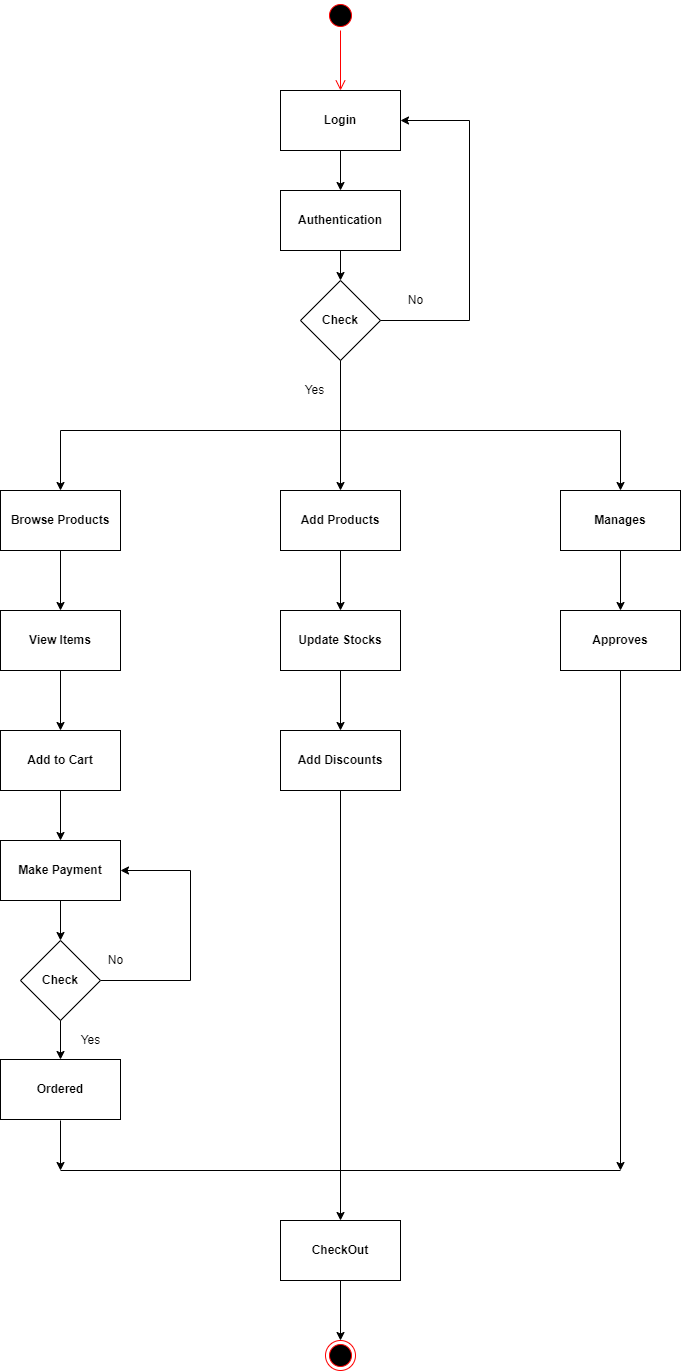

The diagram above was exported from draw.io. Its source (the exported page's mxGraphModel, read from the mxfile embedded in the PNG):
<mxGraphModel dx="868" dy="482" grid="1" gridSize="10" guides="1" tooltips="1" connect="1" arrows="1" fold="1" page="1" pageScale="1" pageWidth="827" pageHeight="1169" math="0" shadow="0">
  <root>
    <mxCell id="0" />
    <mxCell id="1" parent="0" />
    <mxCell id="S_QRr6vnRc0_v572-ycX-1" value="&lt;b&gt;Login&lt;/b&gt;" style="rounded=0;whiteSpace=wrap;html=1;" vertex="1" parent="1">
      <mxGeometry x="360" y="200" width="120" height="60" as="geometry" />
    </mxCell>
    <mxCell id="S_QRr6vnRc0_v572-ycX-2" value="" style="ellipse;html=1;shape=startState;fillColor=#000000;strokeColor=#ff0000;" vertex="1" parent="1">
      <mxGeometry x="405" y="110" width="30" height="30" as="geometry" />
    </mxCell>
    <mxCell id="S_QRr6vnRc0_v572-ycX-3" value="" style="edgeStyle=orthogonalEdgeStyle;html=1;verticalAlign=bottom;endArrow=open;endSize=8;strokeColor=#ff0000;rounded=0;" edge="1" source="S_QRr6vnRc0_v572-ycX-2" parent="1">
      <mxGeometry relative="1" as="geometry">
        <mxPoint x="420" y="200" as="targetPoint" />
      </mxGeometry>
    </mxCell>
    <mxCell id="S_QRr6vnRc0_v572-ycX-5" value="&lt;b&gt;Authentication&lt;/b&gt;" style="rounded=0;whiteSpace=wrap;html=1;" vertex="1" parent="1">
      <mxGeometry x="360" y="300" width="120" height="60" as="geometry" />
    </mxCell>
    <mxCell id="S_QRr6vnRc0_v572-ycX-30" value="" style="edgeStyle=orthogonalEdgeStyle;rounded=0;orthogonalLoop=1;jettySize=auto;html=1;entryX=1;entryY=0.5;entryDx=0;entryDy=0;" edge="1" parent="1" target="S_QRr6vnRc0_v572-ycX-1">
      <mxGeometry relative="1" as="geometry">
        <mxPoint x="459" y="430" as="sourcePoint" />
        <mxPoint x="549" y="420" as="targetPoint" />
        <Array as="points">
          <mxPoint x="549" y="430" />
          <mxPoint x="549" y="230" />
        </Array>
      </mxGeometry>
    </mxCell>
    <mxCell id="S_QRr6vnRc0_v572-ycX-6" value="&lt;b&gt;Check&lt;/b&gt;" style="rhombus;whiteSpace=wrap;html=1;" vertex="1" parent="1">
      <mxGeometry x="380" y="390" width="80" height="80" as="geometry" />
    </mxCell>
    <mxCell id="S_QRr6vnRc0_v572-ycX-7" value="&lt;b&gt;Browse Products&lt;/b&gt;" style="rounded=0;whiteSpace=wrap;html=1;" vertex="1" parent="1">
      <mxGeometry x="80" y="600" width="120" height="60" as="geometry" />
    </mxCell>
    <mxCell id="S_QRr6vnRc0_v572-ycX-8" value="&lt;b&gt;Add Products&lt;/b&gt;" style="rounded=0;whiteSpace=wrap;html=1;" vertex="1" parent="1">
      <mxGeometry x="360" y="600" width="120" height="60" as="geometry" />
    </mxCell>
    <mxCell id="S_QRr6vnRc0_v572-ycX-9" value="&lt;b&gt;Manages&lt;/b&gt;" style="rounded=0;whiteSpace=wrap;html=1;" vertex="1" parent="1">
      <mxGeometry x="640" y="600" width="120" height="60" as="geometry" />
    </mxCell>
    <mxCell id="S_QRr6vnRc0_v572-ycX-10" value="&lt;b&gt;View Items&lt;/b&gt;" style="rounded=0;whiteSpace=wrap;html=1;" vertex="1" parent="1">
      <mxGeometry x="80" y="720" width="120" height="60" as="geometry" />
    </mxCell>
    <mxCell id="S_QRr6vnRc0_v572-ycX-11" value="&lt;b&gt;Update Stocks&lt;/b&gt;" style="rounded=0;whiteSpace=wrap;html=1;" vertex="1" parent="1">
      <mxGeometry x="360" y="720" width="120" height="60" as="geometry" />
    </mxCell>
    <mxCell id="S_QRr6vnRc0_v572-ycX-12" value="&lt;b&gt;Approves&lt;/b&gt;" style="rounded=0;whiteSpace=wrap;html=1;" vertex="1" parent="1">
      <mxGeometry x="640" y="720" width="120" height="60" as="geometry" />
    </mxCell>
    <mxCell id="S_QRr6vnRc0_v572-ycX-13" value="&lt;b&gt;Add to Cart&lt;/b&gt;" style="rounded=0;whiteSpace=wrap;html=1;" vertex="1" parent="1">
      <mxGeometry x="80" y="840" width="120" height="60" as="geometry" />
    </mxCell>
    <mxCell id="S_QRr6vnRc0_v572-ycX-14" value="&lt;b&gt;Add Discounts&lt;/b&gt;" style="rounded=0;whiteSpace=wrap;html=1;" vertex="1" parent="1">
      <mxGeometry x="360" y="840" width="120" height="60" as="geometry" />
    </mxCell>
    <mxCell id="S_QRr6vnRc0_v572-ycX-15" value="&lt;b&gt;Make Payment&lt;/b&gt;" style="rounded=0;whiteSpace=wrap;html=1;" vertex="1" parent="1">
      <mxGeometry x="80" y="950" width="120" height="60" as="geometry" />
    </mxCell>
    <mxCell id="S_QRr6vnRc0_v572-ycX-49" value="" style="edgeStyle=orthogonalEdgeStyle;rounded=0;orthogonalLoop=1;jettySize=auto;html=1;entryX=1;entryY=0.5;entryDx=0;entryDy=0;" edge="1" parent="1" source="S_QRr6vnRc0_v572-ycX-16" target="S_QRr6vnRc0_v572-ycX-15">
      <mxGeometry relative="1" as="geometry">
        <mxPoint x="270" y="980" as="targetPoint" />
        <Array as="points">
          <mxPoint x="270" y="1090" />
          <mxPoint x="270" y="980" />
        </Array>
      </mxGeometry>
    </mxCell>
    <mxCell id="S_QRr6vnRc0_v572-ycX-16" value="&lt;b&gt;Check&lt;/b&gt;" style="rhombus;whiteSpace=wrap;html=1;" vertex="1" parent="1">
      <mxGeometry x="100" y="1050" width="80" height="80" as="geometry" />
    </mxCell>
    <mxCell id="S_QRr6vnRc0_v572-ycX-17" value="&lt;b&gt;Ordered&lt;/b&gt;" style="rounded=0;whiteSpace=wrap;html=1;" vertex="1" parent="1">
      <mxGeometry x="80" y="1169" width="120" height="60" as="geometry" />
    </mxCell>
    <mxCell id="S_QRr6vnRc0_v572-ycX-18" value="&lt;b&gt;CheckOut&lt;/b&gt;" style="rounded=0;whiteSpace=wrap;html=1;" vertex="1" parent="1">
      <mxGeometry x="360" y="1330" width="120" height="60" as="geometry" />
    </mxCell>
    <mxCell id="S_QRr6vnRc0_v572-ycX-19" value="" style="ellipse;html=1;shape=endState;fillColor=#000000;strokeColor=#ff0000;" vertex="1" parent="1">
      <mxGeometry x="405" y="1450" width="30" height="30" as="geometry" />
    </mxCell>
    <mxCell id="S_QRr6vnRc0_v572-ycX-20" value="" style="endArrow=none;html=1;rounded=0;" edge="1" parent="1">
      <mxGeometry width="50" height="50" relative="1" as="geometry">
        <mxPoint x="140" y="1280" as="sourcePoint" />
        <mxPoint x="700" y="1280" as="targetPoint" />
      </mxGeometry>
    </mxCell>
    <mxCell id="S_QRr6vnRc0_v572-ycX-21" value="" style="endArrow=none;html=1;rounded=0;" edge="1" parent="1">
      <mxGeometry width="50" height="50" relative="1" as="geometry">
        <mxPoint x="140" y="540" as="sourcePoint" />
        <mxPoint x="700" y="540" as="targetPoint" />
      </mxGeometry>
    </mxCell>
    <mxCell id="S_QRr6vnRc0_v572-ycX-22" value="" style="endArrow=classic;html=1;rounded=0;entryX=0.5;entryY=0;entryDx=0;entryDy=0;" edge="1" parent="1" target="S_QRr6vnRc0_v572-ycX-7">
      <mxGeometry width="50" height="50" relative="1" as="geometry">
        <mxPoint x="140" y="540" as="sourcePoint" />
        <mxPoint x="440" y="490" as="targetPoint" />
      </mxGeometry>
    </mxCell>
    <mxCell id="S_QRr6vnRc0_v572-ycX-23" value="" style="endArrow=classic;html=1;rounded=0;" edge="1" parent="1" target="S_QRr6vnRc0_v572-ycX-9">
      <mxGeometry width="50" height="50" relative="1" as="geometry">
        <mxPoint x="700" y="540" as="sourcePoint" />
        <mxPoint x="440" y="490" as="targetPoint" />
      </mxGeometry>
    </mxCell>
    <mxCell id="S_QRr6vnRc0_v572-ycX-24" value="" style="endArrow=classic;html=1;rounded=0;exitX=0.5;exitY=1;exitDx=0;exitDy=0;entryX=0.5;entryY=0;entryDx=0;entryDy=0;" edge="1" parent="1" source="S_QRr6vnRc0_v572-ycX-6" target="S_QRr6vnRc0_v572-ycX-8">
      <mxGeometry width="50" height="50" relative="1" as="geometry">
        <mxPoint x="390" y="540" as="sourcePoint" />
        <mxPoint x="420" y="540" as="targetPoint" />
      </mxGeometry>
    </mxCell>
    <mxCell id="S_QRr6vnRc0_v572-ycX-26" value="" style="endArrow=classic;html=1;rounded=0;" edge="1" parent="1" target="S_QRr6vnRc0_v572-ycX-5">
      <mxGeometry width="50" height="50" relative="1" as="geometry">
        <mxPoint x="420" y="260" as="sourcePoint" />
        <mxPoint x="470" y="210" as="targetPoint" />
      </mxGeometry>
    </mxCell>
    <mxCell id="S_QRr6vnRc0_v572-ycX-27" value="" style="endArrow=classic;html=1;rounded=0;exitX=0.5;exitY=1;exitDx=0;exitDy=0;entryX=0.5;entryY=0;entryDx=0;entryDy=0;" edge="1" parent="1" source="S_QRr6vnRc0_v572-ycX-5" target="S_QRr6vnRc0_v572-ycX-6">
      <mxGeometry width="50" height="50" relative="1" as="geometry">
        <mxPoint x="390" y="470" as="sourcePoint" />
        <mxPoint x="440" y="420" as="targetPoint" />
      </mxGeometry>
    </mxCell>
    <mxCell id="S_QRr6vnRc0_v572-ycX-32" value="" style="endArrow=classic;html=1;rounded=0;entryX=0.5;entryY=0;entryDx=0;entryDy=0;exitX=0.5;exitY=1;exitDx=0;exitDy=0;" edge="1" parent="1" source="S_QRr6vnRc0_v572-ycX-8" target="S_QRr6vnRc0_v572-ycX-11">
      <mxGeometry width="50" height="50" relative="1" as="geometry">
        <mxPoint x="390" y="690" as="sourcePoint" />
        <mxPoint x="440" y="640" as="targetPoint" />
      </mxGeometry>
    </mxCell>
    <mxCell id="S_QRr6vnRc0_v572-ycX-33" value="" style="endArrow=classic;html=1;rounded=0;entryX=0.5;entryY=0;entryDx=0;entryDy=0;exitX=0.5;exitY=1;exitDx=0;exitDy=0;" edge="1" parent="1" source="S_QRr6vnRc0_v572-ycX-9" target="S_QRr6vnRc0_v572-ycX-12">
      <mxGeometry width="50" height="50" relative="1" as="geometry">
        <mxPoint x="390" y="690" as="sourcePoint" />
        <mxPoint x="440" y="640" as="targetPoint" />
      </mxGeometry>
    </mxCell>
    <mxCell id="S_QRr6vnRc0_v572-ycX-34" value="" style="endArrow=classic;html=1;rounded=0;entryX=0.5;entryY=0;entryDx=0;entryDy=0;exitX=0.5;exitY=1;exitDx=0;exitDy=0;" edge="1" parent="1" source="S_QRr6vnRc0_v572-ycX-7" target="S_QRr6vnRc0_v572-ycX-10">
      <mxGeometry width="50" height="50" relative="1" as="geometry">
        <mxPoint x="390" y="690" as="sourcePoint" />
        <mxPoint x="440" y="640" as="targetPoint" />
      </mxGeometry>
    </mxCell>
    <mxCell id="S_QRr6vnRc0_v572-ycX-35" value="" style="endArrow=classic;html=1;rounded=0;exitX=0.5;exitY=1;exitDx=0;exitDy=0;" edge="1" parent="1" source="S_QRr6vnRc0_v572-ycX-10">
      <mxGeometry width="50" height="50" relative="1" as="geometry">
        <mxPoint x="390" y="810" as="sourcePoint" />
        <mxPoint x="140" y="840" as="targetPoint" />
      </mxGeometry>
    </mxCell>
    <mxCell id="S_QRr6vnRc0_v572-ycX-36" value="" style="endArrow=classic;html=1;rounded=0;entryX=0.5;entryY=0;entryDx=0;entryDy=0;exitX=0.5;exitY=1;exitDx=0;exitDy=0;" edge="1" parent="1" source="S_QRr6vnRc0_v572-ycX-13" target="S_QRr6vnRc0_v572-ycX-15">
      <mxGeometry width="50" height="50" relative="1" as="geometry">
        <mxPoint x="390" y="900" as="sourcePoint" />
        <mxPoint x="440" y="850" as="targetPoint" />
      </mxGeometry>
    </mxCell>
    <mxCell id="S_QRr6vnRc0_v572-ycX-37" value="" style="endArrow=classic;html=1;rounded=0;exitX=0.5;exitY=1;exitDx=0;exitDy=0;" edge="1" parent="1" source="S_QRr6vnRc0_v572-ycX-15">
      <mxGeometry width="50" height="50" relative="1" as="geometry">
        <mxPoint x="140" y="1050" as="sourcePoint" />
        <mxPoint x="140" y="1050" as="targetPoint" />
      </mxGeometry>
    </mxCell>
    <mxCell id="S_QRr6vnRc0_v572-ycX-38" value="" style="endArrow=classic;html=1;rounded=0;exitX=0.5;exitY=1;exitDx=0;exitDy=0;entryX=0.5;entryY=0;entryDx=0;entryDy=0;" edge="1" parent="1" source="S_QRr6vnRc0_v572-ycX-16" target="S_QRr6vnRc0_v572-ycX-17">
      <mxGeometry width="50" height="50" relative="1" as="geometry">
        <mxPoint x="390" y="1210" as="sourcePoint" />
        <mxPoint x="440" y="1160" as="targetPoint" />
      </mxGeometry>
    </mxCell>
    <mxCell id="S_QRr6vnRc0_v572-ycX-39" value="" style="endArrow=classic;html=1;rounded=0;" edge="1" parent="1">
      <mxGeometry width="50" height="50" relative="1" as="geometry">
        <mxPoint x="140" y="1230" as="sourcePoint" />
        <mxPoint x="140" y="1280" as="targetPoint" />
      </mxGeometry>
    </mxCell>
    <mxCell id="S_QRr6vnRc0_v572-ycX-40" value="" style="endArrow=classic;html=1;rounded=0;exitX=0.5;exitY=1;exitDx=0;exitDy=0;entryX=0.5;entryY=0;entryDx=0;entryDy=0;" edge="1" parent="1" source="S_QRr6vnRc0_v572-ycX-11" target="S_QRr6vnRc0_v572-ycX-14">
      <mxGeometry width="50" height="50" relative="1" as="geometry">
        <mxPoint x="390" y="940" as="sourcePoint" />
        <mxPoint x="440" y="890" as="targetPoint" />
      </mxGeometry>
    </mxCell>
    <mxCell id="S_QRr6vnRc0_v572-ycX-41" value="" style="endArrow=classic;html=1;rounded=0;exitX=0.5;exitY=1;exitDx=0;exitDy=0;entryX=0.5;entryY=0;entryDx=0;entryDy=0;" edge="1" parent="1" source="S_QRr6vnRc0_v572-ycX-14" target="S_QRr6vnRc0_v572-ycX-18">
      <mxGeometry width="50" height="50" relative="1" as="geometry">
        <mxPoint x="390" y="940" as="sourcePoint" />
        <mxPoint x="420" y="1280" as="targetPoint" />
      </mxGeometry>
    </mxCell>
    <mxCell id="S_QRr6vnRc0_v572-ycX-42" value="" style="endArrow=classic;html=1;rounded=0;exitX=0.5;exitY=1;exitDx=0;exitDy=0;" edge="1" parent="1" source="S_QRr6vnRc0_v572-ycX-12">
      <mxGeometry width="50" height="50" relative="1" as="geometry">
        <mxPoint x="390" y="840" as="sourcePoint" />
        <mxPoint x="700" y="1280" as="targetPoint" />
      </mxGeometry>
    </mxCell>
    <mxCell id="S_QRr6vnRc0_v572-ycX-43" value="No" style="text;html=1;resizable=0;autosize=1;align=center;verticalAlign=middle;points=[];fillColor=none;strokeColor=none;rounded=0;" vertex="1" parent="1">
      <mxGeometry x="480" y="400" width="30" height="20" as="geometry" />
    </mxCell>
    <mxCell id="S_QRr6vnRc0_v572-ycX-44" value="Yes" style="text;html=1;resizable=0;autosize=1;align=center;verticalAlign=middle;points=[];fillColor=none;strokeColor=none;rounded=0;" vertex="1" parent="1">
      <mxGeometry x="374" y="490" width="40" height="20" as="geometry" />
    </mxCell>
    <mxCell id="S_QRr6vnRc0_v572-ycX-45" value="No" style="text;html=1;resizable=0;autosize=1;align=center;verticalAlign=middle;points=[];fillColor=none;strokeColor=none;rounded=0;" vertex="1" parent="1">
      <mxGeometry x="180" y="1060" width="30" height="20" as="geometry" />
    </mxCell>
    <mxCell id="S_QRr6vnRc0_v572-ycX-46" value="Yes" style="text;html=1;resizable=0;autosize=1;align=center;verticalAlign=middle;points=[];fillColor=none;strokeColor=none;rounded=0;" vertex="1" parent="1">
      <mxGeometry x="150" y="1140" width="40" height="20" as="geometry" />
    </mxCell>
    <mxCell id="S_QRr6vnRc0_v572-ycX-50" value="" style="endArrow=classic;html=1;rounded=0;entryX=0.5;entryY=0;entryDx=0;entryDy=0;exitX=0.5;exitY=1;exitDx=0;exitDy=0;" edge="1" parent="1" source="S_QRr6vnRc0_v572-ycX-18" target="S_QRr6vnRc0_v572-ycX-19">
      <mxGeometry width="50" height="50" relative="1" as="geometry">
        <mxPoint x="390" y="1340" as="sourcePoint" />
        <mxPoint x="440" y="1290" as="targetPoint" />
      </mxGeometry>
    </mxCell>
  </root>
</mxGraphModel>